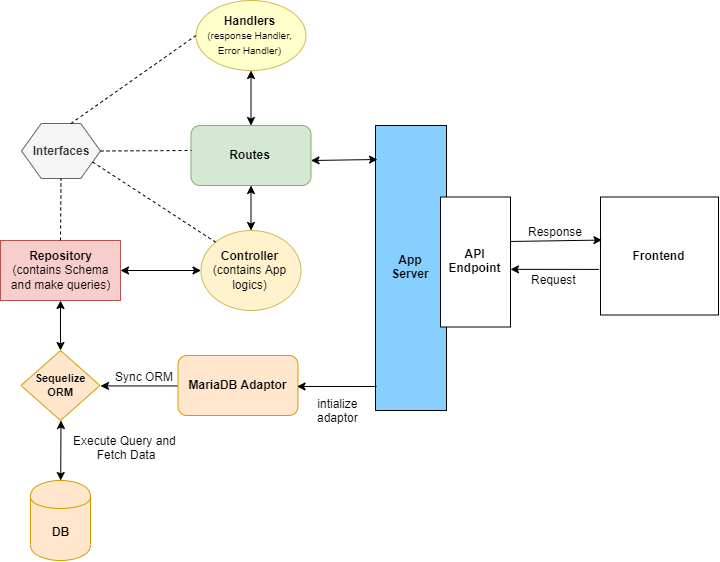

The diagram above was exported from draw.io. Its source (the exported page's mxGraphModel, read from the mxfile embedded in the PNG):
<mxGraphModel dx="1220" dy="1596" grid="1" gridSize="10" guides="1" tooltips="1" connect="1" arrows="1" fold="1" page="1" pageScale="1" pageWidth="827" pageHeight="1169" math="0" shadow="0">
  <root>
    <mxCell id="0" />
    <mxCell id="1" parent="0" />
    <mxCell id="fZm0FZZ6ZUsDhTfeA_33-1" value="&lt;b&gt;Controller&lt;/b&gt;&lt;br&gt;(contains App logics)" style="ellipse;whiteSpace=wrap;html=1;fillColor=#fff2cc;strokeColor=#d6b656;" vertex="1" parent="1">
      <mxGeometry x="250.5" y="170" width="100" height="80" as="geometry" />
    </mxCell>
    <mxCell id="fZm0FZZ6ZUsDhTfeA_33-2" value="&lt;b&gt;Repository&lt;/b&gt;&lt;br&gt;(contains Schema&lt;br&gt;and make queries)" style="rounded=0;whiteSpace=wrap;html=1;fillColor=#f8cecc;strokeColor=#b85450;" vertex="1" parent="1">
      <mxGeometry x="50" y="180" width="120" height="60" as="geometry" />
    </mxCell>
    <mxCell id="fZm0FZZ6ZUsDhTfeA_33-3" value="&lt;b&gt;DB&lt;/b&gt;" style="shape=cylinder;whiteSpace=wrap;html=1;boundedLbl=1;backgroundOutline=1;fillColor=#ffe6cc;strokeColor=#d79b00;" vertex="1" parent="1">
      <mxGeometry x="80" y="420" width="60" height="80" as="geometry" />
    </mxCell>
    <mxCell id="fZm0FZZ6ZUsDhTfeA_33-4" value="&lt;font style=&quot;font-size: 11px&quot;&gt;&lt;b&gt;Sequelize &lt;br&gt;ORM&lt;/b&gt;&lt;/font&gt;" style="rhombus;whiteSpace=wrap;html=1;fillColor=#ffe6cc;strokeColor=#d79b00;" vertex="1" parent="1">
      <mxGeometry x="70.5" y="290" width="79" height="70" as="geometry" />
    </mxCell>
    <mxCell id="fZm0FZZ6ZUsDhTfeA_33-6" value="" style="endArrow=classic;startArrow=classic;html=1;" edge="1" parent="1" source="fZm0FZZ6ZUsDhTfeA_33-3">
      <mxGeometry width="50" height="50" relative="1" as="geometry">
        <mxPoint x="60.5" y="410" as="sourcePoint" />
        <mxPoint x="110.5" y="360" as="targetPoint" />
      </mxGeometry>
    </mxCell>
    <mxCell id="fZm0FZZ6ZUsDhTfeA_33-9" value="" style="endArrow=classic;startArrow=classic;html=1;exitX=0.5;exitY=0;exitDx=0;exitDy=0;" edge="1" parent="1" source="fZm0FZZ6ZUsDhTfeA_33-4">
      <mxGeometry width="50" height="50" relative="1" as="geometry">
        <mxPoint x="60" y="290" as="sourcePoint" />
        <mxPoint x="110" y="240" as="targetPoint" />
      </mxGeometry>
    </mxCell>
    <mxCell id="fZm0FZZ6ZUsDhTfeA_33-10" value="" style="endArrow=classic;startArrow=classic;html=1;entryX=0;entryY=0.5;entryDx=0;entryDy=0;" edge="1" parent="1" source="fZm0FZZ6ZUsDhTfeA_33-2" target="fZm0FZZ6ZUsDhTfeA_33-1">
      <mxGeometry width="50" height="50" relative="1" as="geometry">
        <mxPoint x="-69.5" y="160" as="sourcePoint" />
        <mxPoint x="-19.5" y="110" as="targetPoint" />
      </mxGeometry>
    </mxCell>
    <mxCell id="fZm0FZZ6ZUsDhTfeA_33-19" style="edgeStyle=orthogonalEdgeStyle;rounded=0;orthogonalLoop=1;jettySize=auto;html=1;exitX=0;exitY=0.5;exitDx=0;exitDy=0;entryX=1;entryY=0.5;entryDx=0;entryDy=0;" edge="1" parent="1" source="fZm0FZZ6ZUsDhTfeA_33-14" target="fZm0FZZ6ZUsDhTfeA_33-4">
      <mxGeometry relative="1" as="geometry" />
    </mxCell>
    <mxCell id="fZm0FZZ6ZUsDhTfeA_33-14" value="&lt;b&gt;MariaDB Adaptor&lt;/b&gt;" style="rounded=1;whiteSpace=wrap;html=1;fillColor=#ffe6cc;strokeColor=#d79b00;" vertex="1" parent="1">
      <mxGeometry x="227.5" y="295" width="120" height="60" as="geometry" />
    </mxCell>
    <mxCell id="fZm0FZZ6ZUsDhTfeA_33-21" value="&lt;b&gt;App&lt;br&gt;Server&lt;/b&gt;" style="rounded=0;whiteSpace=wrap;html=1;fillColor=#87CFFF;" vertex="1" parent="1">
      <mxGeometry x="425" y="65" width="71" height="285" as="geometry" />
    </mxCell>
    <mxCell id="fZm0FZZ6ZUsDhTfeA_33-22" value="&lt;b&gt;Routes&lt;/b&gt;" style="rounded=1;whiteSpace=wrap;html=1;fillColor=#d5e8d4;strokeColor=#82b366;" vertex="1" parent="1">
      <mxGeometry x="240.5" y="65" width="120" height="60" as="geometry" />
    </mxCell>
    <mxCell id="fZm0FZZ6ZUsDhTfeA_33-24" value="" style="endArrow=classic;startArrow=classic;html=1;" edge="1" parent="1">
      <mxGeometry width="50" height="50" relative="1" as="geometry">
        <mxPoint x="360.5" y="100" as="sourcePoint" />
        <mxPoint x="427" y="99" as="targetPoint" />
      </mxGeometry>
    </mxCell>
    <mxCell id="fZm0FZZ6ZUsDhTfeA_33-27" value="" style="endArrow=classic;startArrow=classic;html=1;" edge="1" parent="1" source="fZm0FZZ6ZUsDhTfeA_33-1">
      <mxGeometry width="50" height="50" relative="1" as="geometry">
        <mxPoint x="250.5" y="175" as="sourcePoint" />
        <mxPoint x="300.5" y="125" as="targetPoint" />
      </mxGeometry>
    </mxCell>
    <mxCell id="fZm0FZZ6ZUsDhTfeA_33-29" value="" style="endArrow=classic;html=1;entryX=0.992;entryY=0.633;entryDx=0;entryDy=0;entryPerimeter=0;" edge="1" parent="1">
      <mxGeometry width="50" height="50" relative="1" as="geometry">
        <mxPoint x="426" y="326" as="sourcePoint" />
        <mxPoint x="346.53999999999996" y="325.98" as="targetPoint" />
      </mxGeometry>
    </mxCell>
    <mxCell id="fZm0FZZ6ZUsDhTfeA_33-30" value="intialize&lt;br&gt;adaptor" style="text;html=1;resizable=0;points=[];align=center;verticalAlign=middle;labelBackgroundColor=#ffffff;" vertex="1" connectable="0" parent="fZm0FZZ6ZUsDhTfeA_33-29">
      <mxGeometry x="0.334" y="1" relative="1" as="geometry">
        <mxPoint x="13.5" y="23" as="offset" />
      </mxGeometry>
    </mxCell>
    <mxCell id="fZm0FZZ6ZUsDhTfeA_33-31" value="Execute Query and &lt;br&gt;Fetch Data" style="text;html=1;resizable=0;points=[];align=center;verticalAlign=middle;labelBackgroundColor=#ffffff;" vertex="1" connectable="0" parent="1">
      <mxGeometry x="159.9997499798776" y="399.9866599234406" as="geometry">
        <mxPoint x="13.5" y="-13" as="offset" />
      </mxGeometry>
    </mxCell>
    <mxCell id="fZm0FZZ6ZUsDhTfeA_33-32" value="Sync ORM" style="text;html=1;resizable=0;points=[];align=center;verticalAlign=middle;labelBackgroundColor=#ffffff;" vertex="1" connectable="0" parent="1">
      <mxGeometry x="179.9997499798776" y="327.9866599234406" as="geometry">
        <mxPoint x="13.5" y="-13" as="offset" />
      </mxGeometry>
    </mxCell>
    <mxCell id="fZm0FZZ6ZUsDhTfeA_33-33" value="&lt;b&gt;Frontend&lt;/b&gt;" style="whiteSpace=wrap;html=1;aspect=fixed;" vertex="1" parent="1">
      <mxGeometry x="650" y="136.5" width="118" height="118" as="geometry" />
    </mxCell>
    <mxCell id="fZm0FZZ6ZUsDhTfeA_33-34" value="" style="endArrow=classic;html=1;entryX=0.012;entryY=0.365;entryDx=0;entryDy=0;entryPerimeter=0;exitX=1;exitY=0.369;exitDx=0;exitDy=0;exitPerimeter=0;" edge="1" parent="1">
      <mxGeometry width="50" height="50" relative="1" as="geometry">
        <mxPoint x="560" y="180.97000000000003" as="sourcePoint" />
        <mxPoint x="651.4159999999999" y="179.57" as="targetPoint" />
      </mxGeometry>
    </mxCell>
    <mxCell id="fZm0FZZ6ZUsDhTfeA_33-39" value="Response" style="text;html=1;resizable=0;points=[];align=center;verticalAlign=middle;labelBackgroundColor=#ffffff;" vertex="1" connectable="0" parent="fZm0FZZ6ZUsDhTfeA_33-34">
      <mxGeometry x="-0.3007" y="-3" relative="1" as="geometry">
        <mxPoint x="13" y="-13.5" as="offset" />
      </mxGeometry>
    </mxCell>
    <mxCell id="fZm0FZZ6ZUsDhTfeA_33-35" value="" style="endArrow=classic;html=1;entryX=1;entryY=0.622;entryDx=0;entryDy=0;entryPerimeter=0;exitX=-0.012;exitY=0.656;exitDx=0;exitDy=0;exitPerimeter=0;" edge="1" parent="1">
      <mxGeometry width="50" height="50" relative="1" as="geometry">
        <mxPoint x="648.5840000000001" y="208.90800000000002" as="sourcePoint" />
        <mxPoint x="560" y="208.86" as="targetPoint" />
      </mxGeometry>
    </mxCell>
    <mxCell id="fZm0FZZ6ZUsDhTfeA_33-40" value="Request" style="text;html=1;resizable=0;points=[];align=center;verticalAlign=middle;labelBackgroundColor=#ffffff;" vertex="1" connectable="0" parent="fZm0FZZ6ZUsDhTfeA_33-35">
      <mxGeometry x="0.3227" relative="1" as="geometry">
        <mxPoint x="13" y="9" as="offset" />
      </mxGeometry>
    </mxCell>
    <mxCell id="fZm0FZZ6ZUsDhTfeA_33-43" value="&lt;b&gt;API Endpoint&lt;/b&gt;" style="rounded=0;whiteSpace=wrap;html=1;" vertex="1" parent="1">
      <mxGeometry x="490" y="136.5" width="70" height="130" as="geometry" />
    </mxCell>
    <mxCell id="fZm0FZZ6ZUsDhTfeA_33-44" value="&lt;b&gt;Interfaces&lt;/b&gt;" style="shape=hexagon;perimeter=hexagonPerimeter2;whiteSpace=wrap;html=1;fillColor=#f5f5f5;strokeColor=#666666;fontColor=#333333;" vertex="1" parent="1">
      <mxGeometry x="71" y="63" width="79" height="55" as="geometry" />
    </mxCell>
    <mxCell id="fZm0FZZ6ZUsDhTfeA_33-46" value="" style="endArrow=none;dashed=1;html=1;exitX=0.5;exitY=0;exitDx=0;exitDy=0;entryX=0.5;entryY=1;entryDx=0;entryDy=0;" edge="1" parent="1" source="fZm0FZZ6ZUsDhTfeA_33-2" target="fZm0FZZ6ZUsDhTfeA_33-44">
      <mxGeometry width="50" height="50" relative="1" as="geometry">
        <mxPoint x="90" y="170" as="sourcePoint" />
        <mxPoint x="140" y="120" as="targetPoint" />
      </mxGeometry>
    </mxCell>
    <mxCell id="fZm0FZZ6ZUsDhTfeA_33-47" value="" style="endArrow=none;dashed=1;html=1;exitX=1;exitY=0.5;exitDx=0;exitDy=0;" edge="1" parent="1" source="fZm0FZZ6ZUsDhTfeA_33-44">
      <mxGeometry width="50" height="50" relative="1" as="geometry">
        <mxPoint x="210" y="140" as="sourcePoint" />
        <mxPoint x="241" y="90" as="targetPoint" />
      </mxGeometry>
    </mxCell>
    <mxCell id="fZm0FZZ6ZUsDhTfeA_33-48" value="" style="endArrow=none;dashed=1;html=1;entryX=0;entryY=0;entryDx=0;entryDy=0;exitX=1;exitY=0.75;exitDx=0;exitDy=0;" edge="1" parent="1" source="fZm0FZZ6ZUsDhTfeA_33-44" target="fZm0FZZ6ZUsDhTfeA_33-1">
      <mxGeometry width="50" height="50" relative="1" as="geometry">
        <mxPoint x="180" y="150" as="sourcePoint" />
        <mxPoint x="100" y="520" as="targetPoint" />
      </mxGeometry>
    </mxCell>
    <mxCell id="fZm0FZZ6ZUsDhTfeA_33-49" value="&lt;font&gt;&lt;b&gt;&lt;font style=&quot;font-size: 12px&quot;&gt;Handlers&lt;/font&gt;&lt;/b&gt;&lt;br&gt;&lt;font size=&quot;1&quot;&gt;(response Handler,&lt;/font&gt;&lt;br&gt;&lt;font size=&quot;1&quot;&gt;Error Handler)&lt;/font&gt;&lt;/font&gt;" style="ellipse;whiteSpace=wrap;html=1;fillColor=#FFFFCC;strokeColor=#d6b656;" vertex="1" parent="1">
      <mxGeometry x="245.5" y="-60" width="110" height="70" as="geometry" />
    </mxCell>
    <mxCell id="fZm0FZZ6ZUsDhTfeA_33-51" value="" style="endArrow=classic;startArrow=classic;html=1;entryX=0.5;entryY=1;entryDx=0;entryDy=0;exitX=0.5;exitY=0;exitDx=0;exitDy=0;" edge="1" parent="1" source="fZm0FZZ6ZUsDhTfeA_33-22" target="fZm0FZZ6ZUsDhTfeA_33-49">
      <mxGeometry width="50" height="50" relative="1" as="geometry">
        <mxPoint x="305" y="60" as="sourcePoint" />
        <mxPoint x="350" y="20" as="targetPoint" />
      </mxGeometry>
    </mxCell>
    <mxCell id="fZm0FZZ6ZUsDhTfeA_33-54" value="" style="endArrow=none;dashed=1;html=1;exitX=0.625;exitY=0;exitDx=0;exitDy=0;entryX=0;entryY=0.5;entryDx=0;entryDy=0;" edge="1" parent="1" source="fZm0FZZ6ZUsDhTfeA_33-44" target="fZm0FZZ6ZUsDhTfeA_33-49">
      <mxGeometry width="50" height="50" relative="1" as="geometry">
        <mxPoint x="220" y="50" as="sourcePoint" />
        <mxPoint x="270" as="targetPoint" />
      </mxGeometry>
    </mxCell>
  </root>
</mxGraphModel>